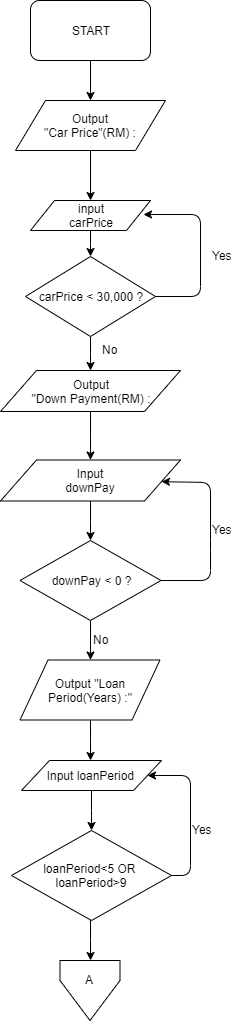

The diagram above was exported from draw.io. Its source (the exported page's mxGraphModel, read from the mxfile embedded in the PNG):
<mxGraphModel dx="1094" dy="474" grid="1" gridSize="10" guides="1" tooltips="1" connect="1" arrows="1" fold="1" page="1" pageScale="1" pageWidth="850" pageHeight="1100" math="0" shadow="0">
  <root>
    <mxCell id="0" />
    <mxCell id="1" parent="0" />
    <mxCell id="k8ZdCJPag5kCD2mRB2xp-14" value="" style="edgeStyle=orthogonalEdgeStyle;rounded=0;orthogonalLoop=1;jettySize=auto;html=1;" parent="1" source="k8ZdCJPag5kCD2mRB2xp-1" target="k8ZdCJPag5kCD2mRB2xp-7" edge="1">
      <mxGeometry relative="1" as="geometry" />
    </mxCell>
    <mxCell id="k8ZdCJPag5kCD2mRB2xp-1" value="START" style="rounded=1;whiteSpace=wrap;html=1;" parent="1" vertex="1">
      <mxGeometry x="340" y="70" width="120" height="60" as="geometry" />
    </mxCell>
    <mxCell id="k8ZdCJPag5kCD2mRB2xp-9" value="" style="edgeStyle=orthogonalEdgeStyle;rounded=0;orthogonalLoop=1;jettySize=auto;html=1;" parent="1" source="k8ZdCJPag5kCD2mRB2xp-7" target="k8ZdCJPag5kCD2mRB2xp-8" edge="1">
      <mxGeometry relative="1" as="geometry" />
    </mxCell>
    <mxCell id="k8ZdCJPag5kCD2mRB2xp-7" value="Output&lt;br&gt;&quot;Car Price&quot;(RM) :" style="shape=parallelogram;perimeter=parallelogramPerimeter;whiteSpace=wrap;html=1;" parent="1" vertex="1">
      <mxGeometry x="325" y="170" width="150" height="50" as="geometry" />
    </mxCell>
    <mxCell id="k8ZdCJPag5kCD2mRB2xp-36" value="" style="edgeStyle=elbowEdgeStyle;rounded=0;orthogonalLoop=1;jettySize=auto;html=1;" parent="1" source="k8ZdCJPag5kCD2mRB2xp-8" target="k8ZdCJPag5kCD2mRB2xp-17" edge="1">
      <mxGeometry relative="1" as="geometry" />
    </mxCell>
    <mxCell id="k8ZdCJPag5kCD2mRB2xp-8" value="input&lt;br&gt;carPrice" style="shape=parallelogram;perimeter=parallelogramPerimeter;whiteSpace=wrap;html=1;" parent="1" vertex="1">
      <mxGeometry x="340" y="270" width="120" height="30" as="geometry" />
    </mxCell>
    <mxCell id="k8ZdCJPag5kCD2mRB2xp-37" value="" style="edgeStyle=elbowEdgeStyle;rounded=0;orthogonalLoop=1;jettySize=auto;html=1;" parent="1" source="k8ZdCJPag5kCD2mRB2xp-17" target="k8ZdCJPag5kCD2mRB2xp-33" edge="1">
      <mxGeometry relative="1" as="geometry" />
    </mxCell>
    <mxCell id="k8ZdCJPag5kCD2mRB2xp-17" value="carPrice &amp;lt; 30,000 ?" style="rhombus;whiteSpace=wrap;html=1;" parent="1" vertex="1">
      <mxGeometry x="335" y="326" width="130" height="80" as="geometry" />
    </mxCell>
    <mxCell id="k8ZdCJPag5kCD2mRB2xp-28" value="" style="endArrow=classic;html=1;entryX=0.941;entryY=0.464;entryDx=0;entryDy=0;entryPerimeter=0;edgeStyle=elbowEdgeStyle;" parent="1" source="k8ZdCJPag5kCD2mRB2xp-17" target="k8ZdCJPag5kCD2mRB2xp-8" edge="1">
      <mxGeometry width="50" height="50" relative="1" as="geometry">
        <mxPoint x="470" y="410" as="sourcePoint" />
        <mxPoint x="390" y="470" as="targetPoint" />
        <Array as="points">
          <mxPoint x="510" y="366" />
          <mxPoint x="550" y="340" />
          <mxPoint x="510" y="350" />
          <mxPoint x="550" y="350" />
        </Array>
      </mxGeometry>
    </mxCell>
    <mxCell id="k8ZdCJPag5kCD2mRB2xp-29" value="Yes" style="text;html=1;resizable=0;points=[];autosize=1;align=left;verticalAlign=top;spacingTop=-4;" parent="1" vertex="1">
      <mxGeometry x="520" y="316" width="40" height="20" as="geometry" />
    </mxCell>
    <mxCell id="k8ZdCJPag5kCD2mRB2xp-32" value="No" style="text;html=1;resizable=0;points=[];autosize=1;align=left;verticalAlign=top;spacingTop=-4;" parent="1" vertex="1">
      <mxGeometry x="409.5" y="410" width="30" height="20" as="geometry" />
    </mxCell>
    <mxCell id="k8ZdCJPag5kCD2mRB2xp-40" value="" style="edgeStyle=elbowEdgeStyle;rounded=0;orthogonalLoop=1;jettySize=auto;html=1;" parent="1" source="k8ZdCJPag5kCD2mRB2xp-33" target="k8ZdCJPag5kCD2mRB2xp-38" edge="1">
      <mxGeometry relative="1" as="geometry" />
    </mxCell>
    <mxCell id="k8ZdCJPag5kCD2mRB2xp-33" value="Output&lt;br&gt;&quot;Down Payment(RM) :" style="shape=parallelogram;perimeter=parallelogramPerimeter;whiteSpace=wrap;html=1;" parent="1" vertex="1">
      <mxGeometry x="310" y="440" width="180" height="41" as="geometry" />
    </mxCell>
    <mxCell id="k8ZdCJPag5kCD2mRB2xp-51" value="" style="edgeStyle=elbowEdgeStyle;rounded=0;orthogonalLoop=1;jettySize=auto;html=1;" parent="1" source="k8ZdCJPag5kCD2mRB2xp-38" edge="1">
      <mxGeometry relative="1" as="geometry">
        <mxPoint x="400" y="610" as="targetPoint" />
      </mxGeometry>
    </mxCell>
    <mxCell id="k8ZdCJPag5kCD2mRB2xp-38" value="Input&lt;br&gt;downPay" style="shape=parallelogram;perimeter=parallelogramPerimeter;whiteSpace=wrap;html=1;" parent="1" vertex="1">
      <mxGeometry x="310" y="529.5" width="180" height="41" as="geometry" />
    </mxCell>
    <mxCell id="k8ZdCJPag5kCD2mRB2xp-47" value="Yes" style="text;html=1;resizable=0;points=[];autosize=1;align=left;verticalAlign=top;spacingTop=-4;" parent="1" vertex="1">
      <mxGeometry x="520" y="590" width="40" height="20" as="geometry" />
    </mxCell>
    <mxCell id="k8ZdCJPag5kCD2mRB2xp-56" value="" style="edgeStyle=elbowEdgeStyle;rounded=0;orthogonalLoop=1;jettySize=auto;html=1;" parent="1" source="k8ZdCJPag5kCD2mRB2xp-52" target="k8ZdCJPag5kCD2mRB2xp-57" edge="1">
      <mxGeometry relative="1" as="geometry">
        <mxPoint x="400.0689655172414" y="730.0391293714847" as="targetPoint" />
      </mxGeometry>
    </mxCell>
    <mxCell id="k8ZdCJPag5kCD2mRB2xp-52" value="downPay &amp;lt; 0 ?" style="rhombus;whiteSpace=wrap;html=1;" parent="1" vertex="1">
      <mxGeometry x="329.5" y="610" width="141" height="80" as="geometry" />
    </mxCell>
    <mxCell id="k8ZdCJPag5kCD2mRB2xp-54" value="" style="endArrow=classic;html=1;exitX=1;exitY=0.5;exitDx=0;exitDy=0;" parent="1" target="k8ZdCJPag5kCD2mRB2xp-38" edge="1">
      <mxGeometry width="50" height="50" relative="1" as="geometry">
        <mxPoint x="470.5000000000001" y="649.9999999999999" as="sourcePoint" />
        <mxPoint x="470.5000000000001" y="560.5" as="targetPoint" />
        <Array as="points">
          <mxPoint x="520" y="650" />
          <mxPoint x="520" y="610" />
          <mxPoint x="520" y="552" />
        </Array>
      </mxGeometry>
    </mxCell>
    <mxCell id="k8ZdCJPag5kCD2mRB2xp-59" value="" style="edgeStyle=elbowEdgeStyle;rounded=0;orthogonalLoop=1;jettySize=auto;html=1;" parent="1" source="k8ZdCJPag5kCD2mRB2xp-57" target="k8ZdCJPag5kCD2mRB2xp-58" edge="1">
      <mxGeometry relative="1" as="geometry" />
    </mxCell>
    <mxCell id="k8ZdCJPag5kCD2mRB2xp-57" value="Output &quot;Loan Period(Years) :&quot;" style="shape=parallelogram;perimeter=parallelogramPerimeter;whiteSpace=wrap;html=1;" parent="1" vertex="1">
      <mxGeometry x="329.5" y="729.5" width="140" height="60" as="geometry" />
    </mxCell>
    <mxCell id="k8ZdCJPag5kCD2mRB2xp-61" value="" style="edgeStyle=elbowEdgeStyle;rounded=0;orthogonalLoop=1;jettySize=auto;html=1;" parent="1" source="k8ZdCJPag5kCD2mRB2xp-58" target="k8ZdCJPag5kCD2mRB2xp-62" edge="1">
      <mxGeometry relative="1" as="geometry">
        <mxPoint x="400.75862068965523" y="900.5" as="targetPoint" />
      </mxGeometry>
    </mxCell>
    <mxCell id="k8ZdCJPag5kCD2mRB2xp-58" value="Input loanPeriod&amp;nbsp;" style="shape=parallelogram;perimeter=parallelogramPerimeter;whiteSpace=wrap;html=1;" parent="1" vertex="1">
      <mxGeometry x="331" y="830" width="140" height="30" as="geometry" />
    </mxCell>
    <mxCell id="k8ZdCJPag5kCD2mRB2xp-67" value="" style="edgeStyle=elbowEdgeStyle;rounded=0;orthogonalLoop=1;jettySize=auto;html=1;" parent="1" source="k8ZdCJPag5kCD2mRB2xp-62" edge="1">
      <mxGeometry relative="1" as="geometry">
        <mxPoint x="400.3333333333335" y="990.46875" as="targetPoint" />
      </mxGeometry>
    </mxCell>
    <mxCell id="k8ZdCJPag5kCD2mRB2xp-71" value="" style="edgeStyle=elbowEdgeStyle;rounded=0;orthogonalLoop=1;jettySize=auto;html=1;" parent="1" source="k8ZdCJPag5kCD2mRB2xp-62" target="k8ZdCJPag5kCD2mRB2xp-69" edge="1">
      <mxGeometry relative="1" as="geometry" />
    </mxCell>
    <mxCell id="k8ZdCJPag5kCD2mRB2xp-62" value="loanPeriod&amp;lt;5 OR&amp;nbsp;&lt;br&gt;loanPeriod&amp;gt;9" style="rhombus;whiteSpace=wrap;html=1;" parent="1" vertex="1">
      <mxGeometry x="321" y="900" width="160" height="90" as="geometry" />
    </mxCell>
    <mxCell id="k8ZdCJPag5kCD2mRB2xp-63" value="" style="endArrow=classic;html=1;exitX=1;exitY=0.5;exitDx=0;exitDy=0;entryX=1;entryY=0.5;entryDx=0;entryDy=0;" parent="1" target="k8ZdCJPag5kCD2mRB2xp-58" edge="1">
      <mxGeometry width="50" height="50" relative="1" as="geometry">
        <mxPoint x="481.0000000000002" y="944.9999999999999" as="sourcePoint" />
        <mxPoint x="481.46153846153857" y="846.1826923076923" as="targetPoint" />
        <Array as="points">
          <mxPoint x="500" y="945" />
          <mxPoint x="500" y="845" />
        </Array>
      </mxGeometry>
    </mxCell>
    <mxCell id="k8ZdCJPag5kCD2mRB2xp-64" value="Yes" style="text;html=1;resizable=0;points=[];autosize=1;align=left;verticalAlign=top;spacingTop=-4;" parent="1" vertex="1">
      <mxGeometry x="500" y="890" width="40" height="20" as="geometry" />
    </mxCell>
    <mxCell id="k8ZdCJPag5kCD2mRB2xp-65" value="No" style="text;html=1;resizable=0;points=[];autosize=1;align=left;verticalAlign=top;spacingTop=-4;" parent="1" vertex="1">
      <mxGeometry x="401" y="700" width="30" height="20" as="geometry" />
    </mxCell>
    <mxCell id="k8ZdCJPag5kCD2mRB2xp-69" value="" style="verticalLabelPosition=bottom;verticalAlign=top;html=1;shape=offPageConnector;rounded=0;size=0.6666666666666666;" parent="1" vertex="1">
      <mxGeometry x="369.5" y="1030" width="60" height="60" as="geometry" />
    </mxCell>
    <mxCell id="k8ZdCJPag5kCD2mRB2xp-72" value="A" style="text;html=1;resizable=0;points=[];autosize=1;align=left;verticalAlign=top;spacingTop=-4;" parent="1" vertex="1">
      <mxGeometry x="393" y="1040" width="20" height="20" as="geometry" />
    </mxCell>
  </root>
</mxGraphModel>